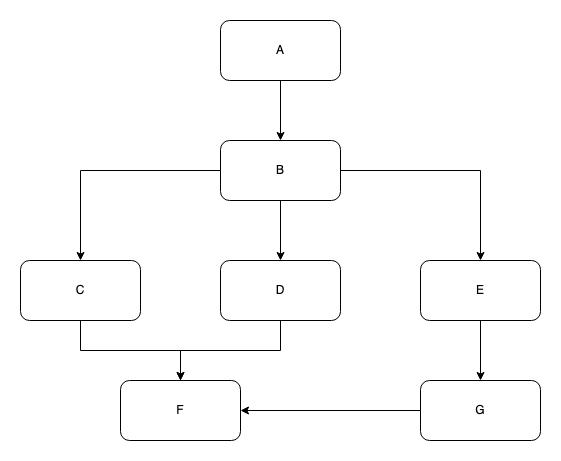

The diagram above was exported from draw.io. Its source (the exported page's mxGraphModel, read from the mxfile embedded in the PNG):
<mxGraphModel dx="1026" dy="772" grid="1" gridSize="10" guides="1" tooltips="1" connect="1" arrows="1" fold="1" page="1" pageScale="1" pageWidth="1169" pageHeight="827" math="0" shadow="0">
  <root>
    <mxCell id="0" />
    <mxCell id="1" parent="0" />
    <mxCell id="NUbMkpWsAAAIBgQh3H-o-3" style="edgeStyle=orthogonalEdgeStyle;rounded=0;orthogonalLoop=1;jettySize=auto;html=1;entryX=0.5;entryY=0;entryDx=0;entryDy=0;" edge="1" parent="1" source="NUbMkpWsAAAIBgQh3H-o-1" target="NUbMkpWsAAAIBgQh3H-o-2">
      <mxGeometry relative="1" as="geometry" />
    </mxCell>
    <mxCell id="NUbMkpWsAAAIBgQh3H-o-1" value="A" style="rounded=1;whiteSpace=wrap;html=1;" vertex="1" parent="1">
      <mxGeometry x="480" y="200" width="120" height="60" as="geometry" />
    </mxCell>
    <mxCell id="NUbMkpWsAAAIBgQh3H-o-7" style="edgeStyle=orthogonalEdgeStyle;rounded=0;orthogonalLoop=1;jettySize=auto;html=1;entryX=0.5;entryY=0;entryDx=0;entryDy=0;" edge="1" parent="1" source="NUbMkpWsAAAIBgQh3H-o-2" target="NUbMkpWsAAAIBgQh3H-o-4">
      <mxGeometry relative="1" as="geometry" />
    </mxCell>
    <mxCell id="NUbMkpWsAAAIBgQh3H-o-8" style="edgeStyle=orthogonalEdgeStyle;rounded=0;orthogonalLoop=1;jettySize=auto;html=1;entryX=0.5;entryY=0;entryDx=0;entryDy=0;" edge="1" parent="1" source="NUbMkpWsAAAIBgQh3H-o-2" target="NUbMkpWsAAAIBgQh3H-o-5">
      <mxGeometry relative="1" as="geometry" />
    </mxCell>
    <mxCell id="NUbMkpWsAAAIBgQh3H-o-9" style="edgeStyle=orthogonalEdgeStyle;rounded=0;orthogonalLoop=1;jettySize=auto;html=1;entryX=0.5;entryY=0;entryDx=0;entryDy=0;" edge="1" parent="1" source="NUbMkpWsAAAIBgQh3H-o-2" target="NUbMkpWsAAAIBgQh3H-o-6">
      <mxGeometry relative="1" as="geometry" />
    </mxCell>
    <mxCell id="NUbMkpWsAAAIBgQh3H-o-2" value="B" style="rounded=1;whiteSpace=wrap;html=1;" vertex="1" parent="1">
      <mxGeometry x="480" y="320" width="120" height="60" as="geometry" />
    </mxCell>
    <mxCell id="NUbMkpWsAAAIBgQh3H-o-12" style="edgeStyle=orthogonalEdgeStyle;rounded=0;orthogonalLoop=1;jettySize=auto;html=1;" edge="1" parent="1" source="NUbMkpWsAAAIBgQh3H-o-4" target="NUbMkpWsAAAIBgQh3H-o-10">
      <mxGeometry relative="1" as="geometry" />
    </mxCell>
    <mxCell id="NUbMkpWsAAAIBgQh3H-o-4" value="D" style="rounded=1;whiteSpace=wrap;html=1;" vertex="1" parent="1">
      <mxGeometry x="480" y="440" width="120" height="60" as="geometry" />
    </mxCell>
    <mxCell id="NUbMkpWsAAAIBgQh3H-o-11" style="edgeStyle=orthogonalEdgeStyle;rounded=0;orthogonalLoop=1;jettySize=auto;html=1;entryX=0.5;entryY=0;entryDx=0;entryDy=0;" edge="1" parent="1" source="NUbMkpWsAAAIBgQh3H-o-5" target="NUbMkpWsAAAIBgQh3H-o-10">
      <mxGeometry relative="1" as="geometry" />
    </mxCell>
    <mxCell id="NUbMkpWsAAAIBgQh3H-o-5" value="C" style="rounded=1;whiteSpace=wrap;html=1;" vertex="1" parent="1">
      <mxGeometry x="280" y="440" width="120" height="60" as="geometry" />
    </mxCell>
    <mxCell id="NUbMkpWsAAAIBgQh3H-o-14" style="edgeStyle=orthogonalEdgeStyle;rounded=0;orthogonalLoop=1;jettySize=auto;html=1;entryX=0.5;entryY=0;entryDx=0;entryDy=0;" edge="1" parent="1" source="NUbMkpWsAAAIBgQh3H-o-6" target="NUbMkpWsAAAIBgQh3H-o-13">
      <mxGeometry relative="1" as="geometry" />
    </mxCell>
    <mxCell id="NUbMkpWsAAAIBgQh3H-o-6" value="E" style="rounded=1;whiteSpace=wrap;html=1;" vertex="1" parent="1">
      <mxGeometry x="680" y="440" width="120" height="60" as="geometry" />
    </mxCell>
    <mxCell id="NUbMkpWsAAAIBgQh3H-o-10" value="F" style="rounded=1;whiteSpace=wrap;html=1;" vertex="1" parent="1">
      <mxGeometry x="380" y="560" width="120" height="60" as="geometry" />
    </mxCell>
    <mxCell id="NUbMkpWsAAAIBgQh3H-o-15" style="edgeStyle=orthogonalEdgeStyle;rounded=0;orthogonalLoop=1;jettySize=auto;html=1;entryX=1;entryY=0.5;entryDx=0;entryDy=0;" edge="1" parent="1" source="NUbMkpWsAAAIBgQh3H-o-13" target="NUbMkpWsAAAIBgQh3H-o-10">
      <mxGeometry relative="1" as="geometry" />
    </mxCell>
    <mxCell id="NUbMkpWsAAAIBgQh3H-o-13" value="G" style="rounded=1;whiteSpace=wrap;html=1;" vertex="1" parent="1">
      <mxGeometry x="680" y="560" width="120" height="60" as="geometry" />
    </mxCell>
  </root>
</mxGraphModel>